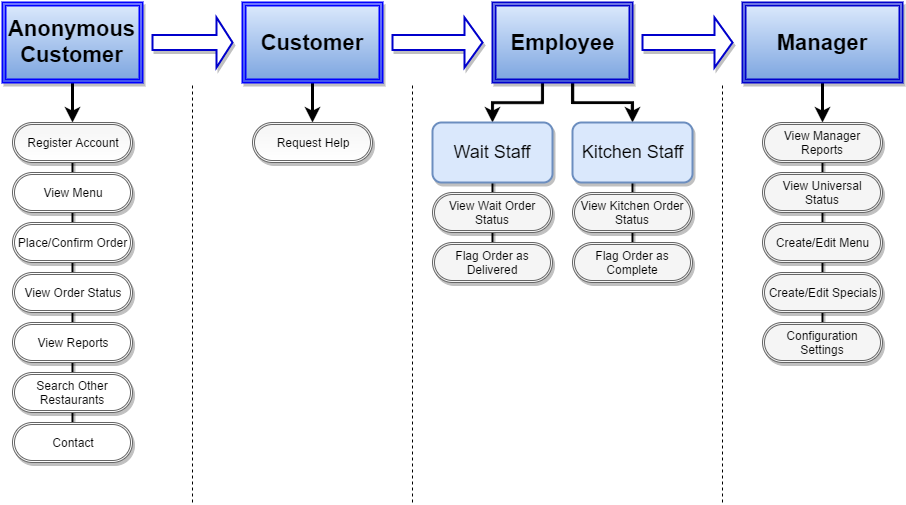

The diagram above was exported from draw.io. Its source (the exported page's mxGraphModel, read from the mxfile embedded in the PNG):
<mxGraphModel dx="1335" dy="685" grid="1" gridSize="10" guides="1" tooltips="1" connect="1" arrows="1" fold="1" page="1" pageScale="1" pageWidth="850" pageHeight="1100" background="#ffffff" math="0" shadow="0">
  <root>
    <mxCell id="0" />
    <mxCell id="1" parent="0" />
    <mxCell id="47" value="" style="line;strokeWidth=2;direction=south;html=1;perimeter=backbonePerimeter;points=[];outlineConnect=0;rounded=0;shadow=1;glass=0;comic=0;fillColor=#FFFFFF;gradientColor=#FFFFFF;" parent="1" vertex="1">
      <mxGeometry x="867" y="182" width="10" height="210" as="geometry" />
    </mxCell>
    <mxCell id="38" value="" style="line;strokeWidth=2;direction=south;html=1;rounded=0;shadow=1;glass=0;comic=0;fillColor=#FFFFFF;gradientColor=#FFFFFF;" parent="1" vertex="1">
      <mxGeometry x="677" y="192" width="10" height="120" as="geometry" />
    </mxCell>
    <mxCell id="37" value="" style="line;strokeWidth=2;direction=south;html=1;rounded=0;shadow=1;glass=0;comic=0;fillColor=#FFFFFF;gradientColor=#FFFFFF;" parent="1" vertex="1">
      <mxGeometry x="537" y="202" width="10" height="120" as="geometry" />
    </mxCell>
    <mxCell id="44" style="edgeStyle=orthogonalEdgeStyle;rounded=0;html=1;entryX=0.5;entryY=0;jettySize=auto;orthogonalLoop=1;strokeWidth=3;" parent="1" source="3" target="8" edge="1">
      <mxGeometry relative="1" as="geometry" />
    </mxCell>
    <mxCell id="3" value="&lt;font style=&quot;font-size: 22px&quot;&gt;&lt;b&gt;Customer&lt;/b&gt;&lt;/font&gt;" style="shape=ext;double=1;whiteSpace=wrap;html=1;rounded=0;shadow=1;glass=0;fillColor=#dae8fc;comic=0;strokeColor=#0000FF;gradientColor=#7ea6e0;strokeWidth=2;" parent="1" vertex="1">
      <mxGeometry x="292" y="52" width="140" height="80" as="geometry" />
    </mxCell>
    <mxCell id="42" style="edgeStyle=orthogonalEdgeStyle;html=1;entryX=0.5;entryY=0;jettySize=auto;orthogonalLoop=1;rounded=0;strokeWidth=3;" parent="1" source="4" target="18" edge="1">
      <mxGeometry relative="1" as="geometry">
        <Array as="points">
          <mxPoint x="592" y="152" />
          <mxPoint x="542" y="152" />
        </Array>
      </mxGeometry>
    </mxCell>
    <mxCell id="43" style="edgeStyle=orthogonalEdgeStyle;rounded=0;html=1;entryX=0.5;entryY=0;jettySize=auto;orthogonalLoop=1;strokeWidth=3;" parent="1" source="4" target="17" edge="1">
      <mxGeometry relative="1" as="geometry">
        <Array as="points">
          <mxPoint x="622" y="152" />
          <mxPoint x="682" y="152" />
        </Array>
      </mxGeometry>
    </mxCell>
    <mxCell id="4" value="&lt;font style=&quot;font-size: 22px&quot;&gt;&lt;b&gt;Employee&lt;/b&gt;&lt;/font&gt;" style="shape=ext;double=1;whiteSpace=wrap;html=1;rounded=0;shadow=1;glass=0;fillColor=#dae8fc;comic=0;strokeColor=#0000CC;gradientColor=#7ea6e0;strokeWidth=2;" parent="1" vertex="1">
      <mxGeometry x="542" y="52" width="140" height="80" as="geometry" />
    </mxCell>
    <mxCell id="45" style="edgeStyle=orthogonalEdgeStyle;rounded=0;html=1;entryX=0.5;entryY=0;jettySize=auto;orthogonalLoop=1;strokeWidth=3;" parent="1" source="5" target="30" edge="1">
      <mxGeometry relative="1" as="geometry" />
    </mxCell>
    <mxCell id="5" value="&lt;span style=&quot;font-size: 22px&quot;&gt;&lt;b&gt;Manager&lt;/b&gt;&lt;/span&gt;" style="shape=ext;double=1;whiteSpace=wrap;html=1;rounded=0;shadow=1;glass=0;fillColor=#dae8fc;comic=0;strokeColor=#0000CC;gradientColor=#7ea6e0;strokeWidth=2;" parent="1" vertex="1">
      <mxGeometry x="792" y="52" width="160" height="80" as="geometry" />
    </mxCell>
    <mxCell id="8" value="Request Help" style="shape=ext;double=1;rounded=1;whiteSpace=wrap;html=1;shadow=1;glass=0;comic=0;strokeColor=#666666;strokeWidth=1;fillColor=#f5f5f5;arcSize=50;gradientColor=#ffffff;" parent="1" vertex="1">
      <mxGeometry x="302" y="172" width="120" height="40" as="geometry" />
    </mxCell>
    <mxCell id="17" value="&lt;font style=&quot;font-size: 18px&quot;&gt;Kitchen Staff&lt;/font&gt;" style="rounded=1;whiteSpace=wrap;html=1;shadow=1;glass=0;comic=0;strokeColor=#6c8ebf;strokeWidth=2;fillColor=#dae8fc;" parent="1" vertex="1">
      <mxGeometry x="622" y="172" width="120" height="60" as="geometry" />
    </mxCell>
    <mxCell id="18" value="&lt;font style=&quot;font-size: 18px&quot;&gt;Wait Staff&lt;/font&gt;" style="rounded=1;whiteSpace=wrap;html=1;shadow=1;glass=0;comic=0;strokeColor=#6c8ebf;strokeWidth=2;fillColor=#dae8fc;" parent="1" vertex="1">
      <mxGeometry x="482" y="172" width="120" height="60" as="geometry" />
    </mxCell>
    <mxCell id="19" value="View Wait Order Status" style="shape=ext;double=1;rounded=1;whiteSpace=wrap;html=1;shadow=1;glass=0;comic=0;strokeColor=#666666;strokeWidth=1;fillColor=#f5f5f5;arcSize=50;" parent="1" vertex="1">
      <mxGeometry x="482" y="242" width="120" height="40" as="geometry" />
    </mxCell>
    <mxCell id="20" value="Flag Order as Delivered" style="shape=ext;double=1;rounded=1;whiteSpace=wrap;html=1;shadow=1;glass=0;comic=0;strokeColor=#666666;strokeWidth=1;fillColor=#f5f5f5;arcSize=50;" parent="1" vertex="1">
      <mxGeometry x="482" y="292" width="120" height="40" as="geometry" />
    </mxCell>
    <mxCell id="22" value="Flag Order as Complete" style="shape=ext;double=1;rounded=1;whiteSpace=wrap;html=1;shadow=1;glass=0;comic=0;strokeColor=#666666;strokeWidth=1;fillColor=#f5f5f5;arcSize=50;" parent="1" vertex="1">
      <mxGeometry x="622" y="292" width="120" height="40" as="geometry" />
    </mxCell>
    <mxCell id="23" value="View Kitchen Order Status" style="shape=ext;double=1;rounded=1;whiteSpace=wrap;html=1;shadow=1;glass=0;comic=0;strokeColor=#666666;strokeWidth=1;fillColor=#f5f5f5;arcSize=50;" parent="1" vertex="1">
      <mxGeometry x="622" y="242" width="120" height="40" as="geometry" />
    </mxCell>
    <mxCell id="26" value="Configuration Settings" style="shape=ext;double=1;rounded=1;whiteSpace=wrap;html=1;shadow=1;glass=0;comic=0;strokeColor=#666666;strokeWidth=1;fillColor=#f5f5f5;arcSize=50;" parent="1" vertex="1">
      <mxGeometry x="812" y="372" width="120" height="40" as="geometry" />
    </mxCell>
    <mxCell id="27" value="Create/Edit Specials" style="shape=ext;double=1;rounded=1;whiteSpace=wrap;html=1;shadow=1;glass=0;comic=0;strokeColor=#666666;strokeWidth=1;fillColor=#f5f5f5;arcSize=50;" parent="1" vertex="1">
      <mxGeometry x="812" y="322" width="120" height="40" as="geometry" />
    </mxCell>
    <mxCell id="28" value="Create/Edit Menu" style="shape=ext;double=1;rounded=1;whiteSpace=wrap;html=1;shadow=1;glass=0;comic=0;strokeColor=#666666;strokeWidth=1;fillColor=#f5f5f5;arcSize=50;" parent="1" vertex="1">
      <mxGeometry x="812" y="272" width="120" height="40" as="geometry" />
    </mxCell>
    <mxCell id="29" value="View Universal Status" style="shape=ext;double=1;rounded=1;whiteSpace=wrap;html=1;shadow=1;glass=0;comic=0;strokeColor=#666666;strokeWidth=1;fillColor=#f5f5f5;arcSize=50;" parent="1" vertex="1">
      <mxGeometry x="812" y="222" width="120" height="40" as="geometry" />
    </mxCell>
    <mxCell id="30" value="View Manager Reports" style="shape=ext;double=1;rounded=1;whiteSpace=wrap;html=1;shadow=1;glass=0;comic=0;strokeColor=#666666;strokeWidth=1;fillColor=#f5f5f5;arcSize=50;" parent="1" vertex="1">
      <mxGeometry x="812" y="172" width="120" height="40" as="geometry" />
    </mxCell>
    <mxCell id="31" value="" style="endArrow=none;dashed=1;html=1;" parent="1" edge="1">
      <mxGeometry width="50" height="50" relative="1" as="geometry">
        <mxPoint x="462" y="552" as="sourcePoint" />
        <mxPoint x="462" y="132" as="targetPoint" />
      </mxGeometry>
    </mxCell>
    <mxCell id="32" value="" style="endArrow=none;dashed=1;html=1;" parent="1" edge="1">
      <mxGeometry x="772" y="52" width="50" height="50" as="geometry">
        <mxPoint x="772" y="552" as="sourcePoint" />
        <mxPoint x="772" y="132" as="targetPoint" />
      </mxGeometry>
    </mxCell>
    <mxCell id="35" value="" style="shape=singleArrow;whiteSpace=wrap;html=1;rounded=0;shadow=1;glass=0;comic=0;strokeColor=#0000CC;strokeWidth=2;fillColor=#FFFFFF;gradientColor=#FFFFFF;" parent="1" vertex="1">
      <mxGeometry x="442" y="67" width="90" height="50" as="geometry" />
    </mxCell>
    <mxCell id="36" value="" style="shape=singleArrow;whiteSpace=wrap;html=1;rounded=0;shadow=1;glass=0;comic=0;strokeColor=#0000CC;strokeWidth=2;fillColor=#FFFFFF;gradientColor=#FFFFFF;" parent="1" vertex="1">
      <mxGeometry x="692" y="67" width="90" height="50" as="geometry" />
    </mxCell>
    <mxCell id="48" value="" style="line;strokeWidth=2;direction=south;html=1;perimeter=backbonePerimeter;points=[];outlineConnect=0;rounded=0;shadow=1;glass=0;comic=0;fillColor=#FFFFFF;gradientColor=#FFFFFF;" parent="1" vertex="1">
      <mxGeometry x="117" y="182" width="10" height="300" as="geometry" />
    </mxCell>
    <mxCell id="49" style="edgeStyle=orthogonalEdgeStyle;rounded=0;html=1;entryX=0.5;entryY=0;jettySize=auto;orthogonalLoop=1;strokeWidth=3;" parent="1" source="50" target="51" edge="1">
      <mxGeometry x="122" y="132" as="geometry" />
    </mxCell>
    <mxCell id="50" value="&lt;font style=&quot;font-size: 22px&quot;&gt;&lt;b&gt;Anonymous Customer&lt;/b&gt;&lt;/font&gt;" style="shape=ext;double=1;whiteSpace=wrap;html=1;rounded=0;shadow=1;glass=0;fillColor=#dae8fc;comic=0;strokeColor=#0000FF;gradientColor=#7ea6e0;strokeWidth=2;" parent="1" vertex="1">
      <mxGeometry x="52" y="52" width="140" height="80" as="geometry" />
    </mxCell>
    <mxCell id="51" value="Register Account" style="shape=ext;double=1;rounded=1;whiteSpace=wrap;html=1;shadow=1;glass=0;comic=0;strokeColor=#666666;strokeWidth=1;fillColor=#f5f5f5;arcSize=50;gradientColor=#ffffff;" parent="1" vertex="1">
      <mxGeometry x="62" y="172" width="120" height="40" as="geometry" />
    </mxCell>
    <mxCell id="52" value="View Menu" style="shape=ext;double=1;rounded=1;whiteSpace=wrap;html=1;shadow=1;glass=0;comic=0;strokeColor=#666666;strokeWidth=1;fillColor=#FFFFFF;arcSize=50;" parent="1" vertex="1">
      <mxGeometry x="62" y="222" width="120" height="40" as="geometry" />
    </mxCell>
    <mxCell id="53" value="Place/Confirm Order" style="shape=ext;double=1;rounded=1;whiteSpace=wrap;html=1;shadow=1;glass=0;comic=0;strokeColor=#666666;strokeWidth=1;fillColor=#FFFFFF;arcSize=50;" parent="1" vertex="1">
      <mxGeometry x="62" y="272" width="120" height="40" as="geometry" />
    </mxCell>
    <mxCell id="54" value="Contact" style="shape=ext;double=1;rounded=1;whiteSpace=wrap;html=1;shadow=1;glass=0;comic=0;strokeColor=#666666;strokeWidth=1;fillColor=#FFFFFF;arcSize=50;" parent="1" vertex="1">
      <mxGeometry x="62" y="472" width="120" height="40" as="geometry" />
    </mxCell>
    <mxCell id="55" value="View Order Status" style="shape=ext;double=1;rounded=1;whiteSpace=wrap;html=1;shadow=1;glass=0;comic=0;strokeColor=#666666;strokeWidth=1;fillColor=#FFFFFF;arcSize=50;" parent="1" vertex="1">
      <mxGeometry x="62" y="322" width="120" height="40" as="geometry" />
    </mxCell>
    <mxCell id="57" value="View Reports" style="shape=ext;double=1;rounded=1;whiteSpace=wrap;html=1;shadow=1;glass=0;comic=0;strokeColor=#666666;strokeWidth=1;fillColor=#FFFFFF;arcSize=50;" parent="1" vertex="1">
      <mxGeometry x="62" y="372" width="120" height="40" as="geometry" />
    </mxCell>
    <mxCell id="58" value="Search Other Restaurants" style="shape=ext;double=1;rounded=1;whiteSpace=wrap;html=1;shadow=1;glass=0;comic=0;strokeColor=#666666;strokeWidth=1;fillColor=#FFFFFF;arcSize=50;" parent="1" vertex="1">
      <mxGeometry x="62" y="422" width="120" height="40" as="geometry" />
    </mxCell>
    <mxCell id="59" value="" style="endArrow=none;dashed=1;html=1;" parent="1" edge="1">
      <mxGeometry x="242" y="132" width="50" height="50" as="geometry">
        <mxPoint x="242" y="552" as="sourcePoint" />
        <mxPoint x="242" y="132" as="targetPoint" />
      </mxGeometry>
    </mxCell>
    <mxCell id="60" value="" style="shape=singleArrow;whiteSpace=wrap;html=1;rounded=0;shadow=1;glass=0;comic=0;strokeColor=#0000CC;strokeWidth=2;fillColor=#FFFFFF;gradientColor=#FFFFFF;" parent="1" vertex="1">
      <mxGeometry x="202" y="67" width="80" height="50" as="geometry" />
    </mxCell>
  </root>
</mxGraphModel>